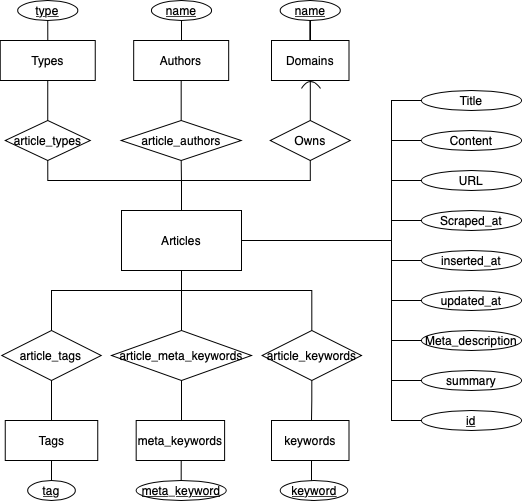

The diagram above was exported from draw.io. Its source (the exported page's mxGraphModel, read from the mxfile embedded in the PNG):
<mxGraphModel dx="749" dy="426" grid="1" gridSize="10" guides="1" tooltips="1" connect="1" arrows="1" fold="1" page="1" pageScale="1" pageWidth="850" pageHeight="1100" math="0" shadow="0" extFonts="Permanent Marker^https://fonts.googleapis.com/css?family=Permanent+Marker">
  <root>
    <mxCell id="0" />
    <mxCell id="1" parent="0" />
    <mxCell id="ItxhJRUK_jjHjjVL8tzq-17" style="edgeStyle=orthogonalEdgeStyle;rounded=0;orthogonalLoop=1;jettySize=auto;html=1;exitX=1;exitY=0.75;exitDx=0;exitDy=0;entryX=0;entryY=0.5;entryDx=0;entryDy=0;endArrow=none;endFill=0;" parent="1" source="ItxhJRUK_jjHjjVL8tzq-5" target="ItxhJRUK_jjHjjVL8tzq-16" edge="1">
      <mxGeometry relative="1" as="geometry">
        <Array as="points">
          <mxPoint x="550" y="570" />
          <mxPoint x="700" y="570" />
          <mxPoint x="700" y="470" />
        </Array>
      </mxGeometry>
    </mxCell>
    <mxCell id="ItxhJRUK_jjHjjVL8tzq-34" style="edgeStyle=orthogonalEdgeStyle;rounded=0;orthogonalLoop=1;jettySize=auto;html=1;exitX=1;exitY=0.75;exitDx=0;exitDy=0;entryX=0;entryY=0.5;entryDx=0;entryDy=0;endArrow=none;endFill=0;" parent="1" source="ItxhJRUK_jjHjjVL8tzq-5" target="ItxhJRUK_jjHjjVL8tzq-21" edge="1">
      <mxGeometry relative="1" as="geometry">
        <Array as="points">
          <mxPoint x="550" y="570" />
          <mxPoint x="700" y="570" />
          <mxPoint x="700" y="510" />
        </Array>
      </mxGeometry>
    </mxCell>
    <mxCell id="ItxhJRUK_jjHjjVL8tzq-35" style="edgeStyle=orthogonalEdgeStyle;rounded=0;orthogonalLoop=1;jettySize=auto;html=1;exitX=1;exitY=0.75;exitDx=0;exitDy=0;entryX=0;entryY=0.5;entryDx=0;entryDy=0;endArrow=none;endFill=0;" parent="1" source="ItxhJRUK_jjHjjVL8tzq-5" target="ItxhJRUK_jjHjjVL8tzq-24" edge="1">
      <mxGeometry relative="1" as="geometry">
        <Array as="points">
          <mxPoint x="550" y="570" />
          <mxPoint x="700" y="570" />
          <mxPoint x="700" y="550" />
        </Array>
      </mxGeometry>
    </mxCell>
    <mxCell id="ItxhJRUK_jjHjjVL8tzq-36" style="edgeStyle=orthogonalEdgeStyle;rounded=0;orthogonalLoop=1;jettySize=auto;html=1;exitX=1;exitY=0.75;exitDx=0;exitDy=0;entryX=0;entryY=0.5;entryDx=0;entryDy=0;endArrow=none;endFill=0;" parent="1" source="ItxhJRUK_jjHjjVL8tzq-5" target="ItxhJRUK_jjHjjVL8tzq-23" edge="1">
      <mxGeometry relative="1" as="geometry">
        <Array as="points">
          <mxPoint x="550" y="570" />
          <mxPoint x="700" y="570" />
          <mxPoint x="700" y="590" />
        </Array>
      </mxGeometry>
    </mxCell>
    <mxCell id="ItxhJRUK_jjHjjVL8tzq-37" style="edgeStyle=orthogonalEdgeStyle;rounded=0;orthogonalLoop=1;jettySize=auto;html=1;exitX=1;exitY=0.75;exitDx=0;exitDy=0;entryX=0;entryY=0.5;entryDx=0;entryDy=0;endArrow=none;endFill=0;" parent="1" source="ItxhJRUK_jjHjjVL8tzq-5" target="ItxhJRUK_jjHjjVL8tzq-22" edge="1">
      <mxGeometry relative="1" as="geometry">
        <Array as="points">
          <mxPoint x="550" y="570" />
          <mxPoint x="700" y="570" />
          <mxPoint x="700" y="630" />
        </Array>
      </mxGeometry>
    </mxCell>
    <mxCell id="ItxhJRUK_jjHjjVL8tzq-40" style="edgeStyle=orthogonalEdgeStyle;rounded=0;orthogonalLoop=1;jettySize=auto;html=1;exitX=1;exitY=0.75;exitDx=0;exitDy=0;entryX=0;entryY=0.5;entryDx=0;entryDy=0;endArrow=none;endFill=0;" parent="1" source="ItxhJRUK_jjHjjVL8tzq-5" target="ItxhJRUK_jjHjjVL8tzq-28" edge="1">
      <mxGeometry relative="1" as="geometry">
        <Array as="points">
          <mxPoint x="550" y="570" />
          <mxPoint x="700" y="570" />
          <mxPoint x="700" y="670" />
        </Array>
      </mxGeometry>
    </mxCell>
    <mxCell id="ItxhJRUK_jjHjjVL8tzq-42" style="edgeStyle=orthogonalEdgeStyle;rounded=0;orthogonalLoop=1;jettySize=auto;html=1;exitX=1;exitY=0.75;exitDx=0;exitDy=0;entryX=0;entryY=0.5;entryDx=0;entryDy=0;endArrow=none;endFill=0;" parent="1" source="ItxhJRUK_jjHjjVL8tzq-5" target="ItxhJRUK_jjHjjVL8tzq-30" edge="1">
      <mxGeometry relative="1" as="geometry">
        <Array as="points">
          <mxPoint x="550" y="570" />
          <mxPoint x="700" y="570" />
          <mxPoint x="700" y="710" />
        </Array>
      </mxGeometry>
    </mxCell>
    <mxCell id="ItxhJRUK_jjHjjVL8tzq-43" style="edgeStyle=orthogonalEdgeStyle;rounded=0;orthogonalLoop=1;jettySize=auto;html=1;exitX=1;exitY=0.75;exitDx=0;exitDy=0;entryX=0;entryY=0.5;entryDx=0;entryDy=0;endArrow=none;endFill=0;" parent="1" source="ItxhJRUK_jjHjjVL8tzq-5" target="ItxhJRUK_jjHjjVL8tzq-14" edge="1">
      <mxGeometry relative="1" as="geometry">
        <Array as="points">
          <mxPoint x="550" y="570" />
          <mxPoint x="700" y="570" />
          <mxPoint x="700" y="430" />
        </Array>
      </mxGeometry>
    </mxCell>
    <mxCell id="ItxhJRUK_jjHjjVL8tzq-49" style="edgeStyle=orthogonalEdgeStyle;rounded=0;orthogonalLoop=1;jettySize=auto;html=1;exitX=1;exitY=0.75;exitDx=0;exitDy=0;entryX=0;entryY=0.5;entryDx=0;entryDy=0;endArrow=none;endFill=0;" parent="1" source="ItxhJRUK_jjHjjVL8tzq-5" target="ItxhJRUK_jjHjjVL8tzq-48" edge="1">
      <mxGeometry relative="1" as="geometry">
        <Array as="points">
          <mxPoint x="550" y="570" />
          <mxPoint x="700" y="570" />
          <mxPoint x="700" y="750" />
        </Array>
      </mxGeometry>
    </mxCell>
    <mxCell id="CQlLRY9RNvGYgzmTmb3P-3" style="edgeStyle=orthogonalEdgeStyle;rounded=0;orthogonalLoop=1;jettySize=auto;html=1;exitX=0.5;exitY=0;exitDx=0;exitDy=0;entryX=0.5;entryY=0.167;entryDx=0;entryDy=0;entryPerimeter=0;" parent="1" source="ItxhJRUK_jjHjjVL8tzq-5" target="19Gk9IPNrLljb73YskbQ-2" edge="1">
      <mxGeometry relative="1" as="geometry">
        <Array as="points">
          <mxPoint x="490" y="510" />
          <mxPoint x="619" y="510" />
        </Array>
      </mxGeometry>
    </mxCell>
    <mxCell id="WXUq7-f4nogX02a8f4mk-1" value="" style="edgeStyle=orthogonalEdgeStyle;rounded=0;orthogonalLoop=1;jettySize=auto;html=1;endArrow=none;endFill=0;" parent="1" source="ItxhJRUK_jjHjjVL8tzq-5" target="ItxhJRUK_jjHjjVL8tzq-57" edge="1">
      <mxGeometry relative="1" as="geometry" />
    </mxCell>
    <mxCell id="ItxhJRUK_jjHjjVL8tzq-5" value="Articles" style="rounded=0;whiteSpace=wrap;html=1;" parent="1" vertex="1">
      <mxGeometry x="430" y="540" width="120" height="60" as="geometry" />
    </mxCell>
    <mxCell id="7pEvcQzn3qXcAy32YNKg-18" value="" style="edgeStyle=orthogonalEdgeStyle;rounded=0;orthogonalLoop=1;jettySize=auto;html=1;endArrow=none;endFill=0;" edge="1" parent="1" source="ItxhJRUK_jjHjjVL8tzq-7" target="ItxhJRUK_jjHjjVL8tzq-57">
      <mxGeometry relative="1" as="geometry" />
    </mxCell>
    <mxCell id="ItxhJRUK_jjHjjVL8tzq-7" value="Authors" style="whiteSpace=wrap;html=1;" parent="1" vertex="1">
      <mxGeometry x="442.18" y="370" width="95" height="40" as="geometry" />
    </mxCell>
    <mxCell id="ItxhJRUK_jjHjjVL8tzq-10" value="Domains" style="rounded=0;whiteSpace=wrap;html=1;" parent="1" vertex="1">
      <mxGeometry x="580" y="370" width="77.5" height="40" as="geometry" />
    </mxCell>
    <mxCell id="ItxhJRUK_jjHjjVL8tzq-14" value="Title" style="ellipse;whiteSpace=wrap;html=1;" parent="1" vertex="1">
      <mxGeometry x="730" y="420" width="100" height="20" as="geometry" />
    </mxCell>
    <mxCell id="ItxhJRUK_jjHjjVL8tzq-16" value="Content" style="ellipse;whiteSpace=wrap;html=1;" parent="1" vertex="1">
      <mxGeometry x="730" y="460" width="100" height="20" as="geometry" />
    </mxCell>
    <mxCell id="ItxhJRUK_jjHjjVL8tzq-21" value="URL" style="ellipse;whiteSpace=wrap;html=1;" parent="1" vertex="1">
      <mxGeometry x="730" y="500" width="100" height="20" as="geometry" />
    </mxCell>
    <mxCell id="ItxhJRUK_jjHjjVL8tzq-22" value="updated_at" style="ellipse;whiteSpace=wrap;html=1;" parent="1" vertex="1">
      <mxGeometry x="730" y="620" width="100" height="20" as="geometry" />
    </mxCell>
    <mxCell id="ItxhJRUK_jjHjjVL8tzq-23" value="inserted_at" style="ellipse;whiteSpace=wrap;html=1;" parent="1" vertex="1">
      <mxGeometry x="730" y="580" width="100" height="20" as="geometry" />
    </mxCell>
    <mxCell id="ItxhJRUK_jjHjjVL8tzq-24" value="Scraped_at" style="ellipse;whiteSpace=wrap;html=1;" parent="1" vertex="1">
      <mxGeometry x="730" y="540" width="100" height="20" as="geometry" />
    </mxCell>
    <mxCell id="ItxhJRUK_jjHjjVL8tzq-28" value="Meta_description" style="ellipse;whiteSpace=wrap;html=1;" parent="1" vertex="1">
      <mxGeometry x="730" y="660" width="100" height="20" as="geometry" />
    </mxCell>
    <mxCell id="ItxhJRUK_jjHjjVL8tzq-30" value="summary" style="ellipse;whiteSpace=wrap;html=1;" parent="1" vertex="1">
      <mxGeometry x="730" y="700" width="100" height="20" as="geometry" />
    </mxCell>
    <mxCell id="ItxhJRUK_jjHjjVL8tzq-48" value="&lt;u&gt;id&lt;/u&gt;" style="ellipse;whiteSpace=wrap;html=1;" parent="1" vertex="1">
      <mxGeometry x="730" y="740" width="100" height="20" as="geometry" />
    </mxCell>
    <mxCell id="ItxhJRUK_jjHjjVL8tzq-57" value="article_authors" style="shape=rhombus;perimeter=rhombusPerimeter;whiteSpace=wrap;html=1;align=center;" parent="1" vertex="1">
      <mxGeometry x="429.68" y="450" width="120" height="40" as="geometry" />
    </mxCell>
    <mxCell id="7pEvcQzn3qXcAy32YNKg-4" value="" style="edgeStyle=orthogonalEdgeStyle;rounded=0;orthogonalLoop=1;jettySize=auto;html=1;endArrow=none;endFill=0;" edge="1" parent="1" source="19Gk9IPNrLljb73YskbQ-2" target="ItxhJRUK_jjHjjVL8tzq-10">
      <mxGeometry relative="1" as="geometry">
        <Array as="points">
          <mxPoint x="619" y="430" />
          <mxPoint x="619" y="430" />
        </Array>
      </mxGeometry>
    </mxCell>
    <mxCell id="19Gk9IPNrLljb73YskbQ-2" value="Owns" style="shape=rhombus;perimeter=rhombusPerimeter;whiteSpace=wrap;html=1;align=center;" parent="1" vertex="1">
      <mxGeometry x="578.75" y="450" width="80" height="40" as="geometry" />
    </mxCell>
    <mxCell id="_HX00dple0na2FxiPURm-5" value="" style="edgeStyle=orthogonalEdgeStyle;rounded=0;orthogonalLoop=1;jettySize=auto;html=1;endArrow=none;endFill=0;exitX=0.5;exitY=0;exitDx=0;exitDy=0;startArrow=none;entryX=0.5;entryY=1;entryDx=0;entryDy=0;" parent="1" source="7pEvcQzn3qXcAy32YNKg-9" target="ItxhJRUK_jjHjjVL8tzq-5" edge="1">
      <mxGeometry relative="1" as="geometry">
        <Array as="points">
          <mxPoint x="620" y="620" />
          <mxPoint x="490" y="620" />
        </Array>
        <mxPoint x="620" y="640" as="sourcePoint" />
      </mxGeometry>
    </mxCell>
    <mxCell id="_HX00dple0na2FxiPURm-7" style="edgeStyle=orthogonalEdgeStyle;rounded=0;orthogonalLoop=1;jettySize=auto;html=1;exitX=0.5;exitY=0;exitDx=0;exitDy=0;endArrow=none;endFill=0;startArrow=none;" parent="1" source="7pEvcQzn3qXcAy32YNKg-13" edge="1">
      <mxGeometry relative="1" as="geometry">
        <mxPoint x="490" y="600" as="targetPoint" />
        <Array as="points">
          <mxPoint x="360" y="620" />
          <mxPoint x="490" y="620" />
        </Array>
        <mxPoint x="360" y="650" as="sourcePoint" />
      </mxGeometry>
    </mxCell>
    <mxCell id="_HX00dple0na2FxiPURm-6" value="" style="edgeStyle=orthogonalEdgeStyle;rounded=0;orthogonalLoop=1;jettySize=auto;html=1;endArrow=none;endFill=0;startArrow=none;exitX=0.5;exitY=0;exitDx=0;exitDy=0;" parent="1" source="7pEvcQzn3qXcAy32YNKg-11" edge="1">
      <mxGeometry relative="1" as="geometry">
        <mxPoint x="490" y="600" as="targetPoint" />
        <Array as="points" />
        <mxPoint x="490" y="652.5" as="sourcePoint" />
      </mxGeometry>
    </mxCell>
    <mxCell id="_HX00dple0na2FxiPURm-8" style="edgeStyle=orthogonalEdgeStyle;rounded=0;orthogonalLoop=1;jettySize=auto;html=1;entryX=0.5;entryY=1;entryDx=0;entryDy=0;endArrow=none;endFill=0;" parent="1" source="_HX00dple0na2FxiPURm-9" target="7pEvcQzn3qXcAy32YNKg-3" edge="1">
      <mxGeometry relative="1" as="geometry">
        <mxPoint x="335" y="790" as="targetPoint" />
        <Array as="points">
          <mxPoint x="336" y="820" />
          <mxPoint x="360" y="820" />
        </Array>
      </mxGeometry>
    </mxCell>
    <mxCell id="AXaE92ga97PURXrYNVFu-5" value="" style="edgeStyle=orthogonalEdgeStyle;rounded=0;orthogonalLoop=1;jettySize=auto;html=1;endArrow=none;endFill=0;exitX=0.438;exitY=0.033;exitDx=0;exitDy=0;startArrow=none;exitPerimeter=0;entryX=0.5;entryY=1;entryDx=0;entryDy=0;" parent="1" source="7pEvcQzn3qXcAy32YNKg-3" target="7pEvcQzn3qXcAy32YNKg-13" edge="1">
      <mxGeometry relative="1" as="geometry">
        <mxPoint x="360" y="730" as="targetPoint" />
        <mxPoint x="410" y="770" as="sourcePoint" />
        <Array as="points">
          <mxPoint x="354" y="761" />
          <mxPoint x="360" y="761" />
        </Array>
      </mxGeometry>
    </mxCell>
    <mxCell id="AXaE92ga97PURXrYNVFu-11" value="" style="edgeStyle=orthogonalEdgeStyle;rounded=0;orthogonalLoop=1;jettySize=auto;html=1;endArrow=none;endFill=0;exitX=0.65;exitY=0;exitDx=0;exitDy=0;exitPerimeter=0;entryX=0.5;entryY=1;entryDx=0;entryDy=0;" parent="1" target="7pEvcQzn3qXcAy32YNKg-11" edge="1">
      <mxGeometry relative="1" as="geometry">
        <mxPoint x="487.5" y="730" as="targetPoint" />
        <Array as="points">
          <mxPoint x="490" y="750" />
        </Array>
        <mxPoint x="517.5" y="750" as="sourcePoint" />
      </mxGeometry>
    </mxCell>
    <mxCell id="_HX00dple0na2FxiPURm-9" value="&lt;u&gt;tag&lt;/u&gt;" style="ellipse;whiteSpace=wrap;html=1;" parent="1" vertex="1">
      <mxGeometry x="336.25" y="810" width="47.5" height="20" as="geometry" />
    </mxCell>
    <mxCell id="7pEvcQzn3qXcAy32YNKg-31" value="" style="edgeStyle=orthogonalEdgeStyle;rounded=0;orthogonalLoop=1;jettySize=auto;html=1;endArrow=none;endFill=0;" edge="1" parent="1" source="_HX00dple0na2FxiPURm-13" target="7pEvcQzn3qXcAy32YNKg-12">
      <mxGeometry relative="1" as="geometry" />
    </mxCell>
    <mxCell id="_HX00dple0na2FxiPURm-13" value="&lt;u&gt;meta_keyword&lt;/u&gt;" style="ellipse;whiteSpace=wrap;html=1;" parent="1" vertex="1">
      <mxGeometry x="444.68" y="810" width="90" height="20" as="geometry" />
    </mxCell>
    <mxCell id="JHTKfk4vG-IGugf9ERIP-6" style="edgeStyle=orthogonalEdgeStyle;rounded=0;orthogonalLoop=1;jettySize=auto;html=1;exitX=0.5;exitY=0;exitDx=0;exitDy=0;entryX=0.334;entryY=1;entryDx=0;entryDy=0;entryPerimeter=0;endArrow=none;endFill=0;" parent="1" source="_HX00dple0na2FxiPURm-17" edge="1">
      <mxGeometry relative="1" as="geometry">
        <Array as="points">
          <mxPoint x="620" y="830" />
          <mxPoint x="620" y="790" />
        </Array>
        <mxPoint x="603.4000000000001" y="790" as="targetPoint" />
      </mxGeometry>
    </mxCell>
    <mxCell id="_HX00dple0na2FxiPURm-17" value="&lt;u&gt;keyword&lt;/u&gt;" style="ellipse;whiteSpace=wrap;html=1;" parent="1" vertex="1">
      <mxGeometry x="588.75" y="810" width="67.5" height="20" as="geometry" />
    </mxCell>
    <mxCell id="JHTKfk4vG-IGugf9ERIP-11" value="" style="edgeStyle=orthogonalEdgeStyle;rounded=0;orthogonalLoop=1;jettySize=auto;html=1;endArrow=none;endFill=0;exitX=0.5;exitY=1;exitDx=0;exitDy=0;" parent="1" source="7pEvcQzn3qXcAy32YNKg-9" edge="1">
      <mxGeometry relative="1" as="geometry">
        <mxPoint x="620" y="750" as="targetPoint" />
        <mxPoint x="620" y="720" as="sourcePoint" />
      </mxGeometry>
    </mxCell>
    <mxCell id="7pEvcQzn3qXcAy32YNKg-3" value="Tags" style="whiteSpace=wrap;html=1;" vertex="1" parent="1">
      <mxGeometry x="313.75" y="750" width="92.5" height="40" as="geometry" />
    </mxCell>
    <mxCell id="7pEvcQzn3qXcAy32YNKg-8" value="" style="edgeStyle=orthogonalEdgeStyle;rounded=0;orthogonalLoop=1;jettySize=auto;html=1;endArrow=none;endFill=0;entryX=0.5;entryY=0;entryDx=0;entryDy=0;" edge="1" parent="1" source="7pEvcQzn3qXcAy32YNKg-6" target="ItxhJRUK_jjHjjVL8tzq-10">
      <mxGeometry relative="1" as="geometry" />
    </mxCell>
    <mxCell id="7pEvcQzn3qXcAy32YNKg-6" value="&lt;u&gt;name&lt;/u&gt;" style="ellipse;whiteSpace=wrap;html=1;" vertex="1" parent="1">
      <mxGeometry x="588.75" y="330" width="60" height="20" as="geometry" />
    </mxCell>
    <mxCell id="7pEvcQzn3qXcAy32YNKg-9" value="article_keywords" style="shape=rhombus;perimeter=rhombusPerimeter;whiteSpace=wrap;html=1;align=center;" vertex="1" parent="1">
      <mxGeometry x="570.63" y="660" width="99.37" height="50" as="geometry" />
    </mxCell>
    <mxCell id="7pEvcQzn3qXcAy32YNKg-10" value="keywords" style="rounded=0;whiteSpace=wrap;html=1;" vertex="1" parent="1">
      <mxGeometry x="580" y="750" width="77.5" height="40" as="geometry" />
    </mxCell>
    <mxCell id="7pEvcQzn3qXcAy32YNKg-11" value="article_meta_keywords" style="shape=rhombus;perimeter=rhombusPerimeter;whiteSpace=wrap;html=1;align=center;" vertex="1" parent="1">
      <mxGeometry x="420" y="660" width="140" height="50" as="geometry" />
    </mxCell>
    <mxCell id="7pEvcQzn3qXcAy32YNKg-12" value="meta_keywords" style="rounded=0;whiteSpace=wrap;html=1;" vertex="1" parent="1">
      <mxGeometry x="444.68" y="750" width="88.43" height="40" as="geometry" />
    </mxCell>
    <mxCell id="7pEvcQzn3qXcAy32YNKg-13" value="article_tags" style="shape=rhombus;perimeter=rhombusPerimeter;whiteSpace=wrap;html=1;align=center;" vertex="1" parent="1">
      <mxGeometry x="310.32" y="660" width="99.37" height="50" as="geometry" />
    </mxCell>
    <mxCell id="7pEvcQzn3qXcAy32YNKg-21" value="" style="edgeStyle=orthogonalEdgeStyle;rounded=0;orthogonalLoop=1;jettySize=auto;html=1;endArrow=none;endFill=0;entryX=0.5;entryY=0;entryDx=0;entryDy=0;" edge="1" parent="1" source="7pEvcQzn3qXcAy32YNKg-22">
      <mxGeometry relative="1" as="geometry">
        <mxPoint x="489.38" y="370" as="targetPoint" />
      </mxGeometry>
    </mxCell>
    <mxCell id="7pEvcQzn3qXcAy32YNKg-22" value="&lt;u&gt;name&lt;/u&gt;" style="ellipse;whiteSpace=wrap;html=1;" vertex="1" parent="1">
      <mxGeometry x="460" y="330" width="60" height="20" as="geometry" />
    </mxCell>
    <mxCell id="7pEvcQzn3qXcAy32YNKg-23" value="article_types" style="shape=rhombus;perimeter=rhombusPerimeter;whiteSpace=wrap;html=1;align=center;" vertex="1" parent="1">
      <mxGeometry x="313.75" y="450" width="85" height="40" as="geometry" />
    </mxCell>
    <mxCell id="7pEvcQzn3qXcAy32YNKg-24" value="" style="edgeStyle=orthogonalEdgeStyle;rounded=0;orthogonalLoop=1;jettySize=auto;html=1;endArrow=none;endFill=0;exitX=0.5;exitY=1;exitDx=0;exitDy=0;entryX=0.5;entryY=0;entryDx=0;entryDy=0;" edge="1" parent="1" source="7pEvcQzn3qXcAy32YNKg-23" target="ItxhJRUK_jjHjjVL8tzq-5">
      <mxGeometry relative="1" as="geometry">
        <mxPoint x="349.68000000000006" y="530" as="sourcePoint" />
        <mxPoint x="349.68000000000006" y="570" as="targetPoint" />
        <Array as="points">
          <mxPoint x="356" y="510" />
          <mxPoint x="490" y="510" />
        </Array>
      </mxGeometry>
    </mxCell>
    <mxCell id="7pEvcQzn3qXcAy32YNKg-30" value="" style="edgeStyle=orthogonalEdgeStyle;rounded=0;orthogonalLoop=1;jettySize=auto;html=1;endArrow=none;endFill=0;" edge="1" parent="1" source="7pEvcQzn3qXcAy32YNKg-25" target="7pEvcQzn3qXcAy32YNKg-23">
      <mxGeometry relative="1" as="geometry" />
    </mxCell>
    <mxCell id="7pEvcQzn3qXcAy32YNKg-25" value="Types" style="whiteSpace=wrap;html=1;" vertex="1" parent="1">
      <mxGeometry x="308.75" y="370" width="95" height="40" as="geometry" />
    </mxCell>
    <mxCell id="7pEvcQzn3qXcAy32YNKg-28" value="" style="edgeStyle=orthogonalEdgeStyle;rounded=0;orthogonalLoop=1;jettySize=auto;html=1;endArrow=none;endFill=0;entryX=0.5;entryY=0;entryDx=0;entryDy=0;" edge="1" parent="1" source="7pEvcQzn3qXcAy32YNKg-29">
      <mxGeometry relative="1" as="geometry">
        <mxPoint x="355.0000000000001" y="370" as="targetPoint" />
      </mxGeometry>
    </mxCell>
    <mxCell id="7pEvcQzn3qXcAy32YNKg-29" value="&lt;u&gt;type&lt;/u&gt;" style="ellipse;whiteSpace=wrap;html=1;" vertex="1" parent="1">
      <mxGeometry x="326.25" y="330" width="60" height="20" as="geometry" />
    </mxCell>
    <mxCell id="7pEvcQzn3qXcAy32YNKg-32" value="" style="endArrow=none;html=1;curved=1;" edge="1" parent="1">
      <mxGeometry width="50" height="50" relative="1" as="geometry">
        <mxPoint x="610" y="418" as="sourcePoint" />
        <mxPoint x="629" y="418" as="targetPoint" />
        <Array as="points">
          <mxPoint x="618.75" y="404" />
        </Array>
      </mxGeometry>
    </mxCell>
  </root>
</mxGraphModel>